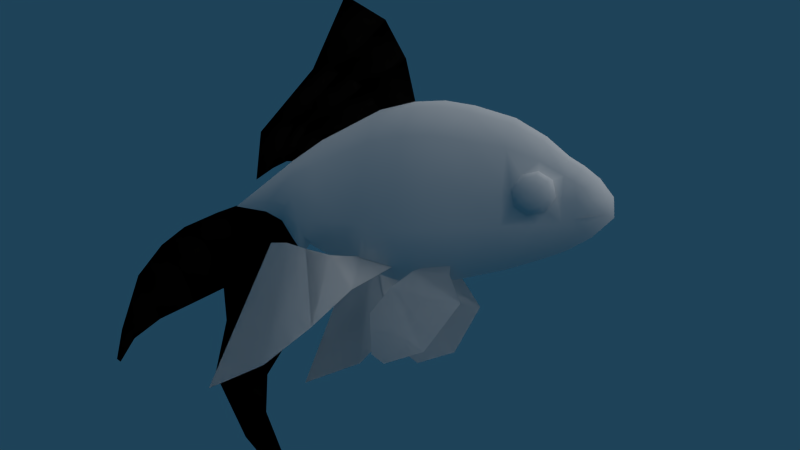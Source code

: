 # Source: GoldFish.blend  (saved by Blender 2.62.0; exported with 4.5.12 LTS)
import bpy
from mathutils import Matrix  # noqa: F401  (used for matrix-valued properties, if any)

bpy.ops.wm.read_factory_settings(use_empty=True)
scene = bpy.context.scene
scene.name = 'Scene'

# ---- collections
col_collection_1 = bpy.data.collections.new('Collection 1'); scene.collection.children.link(col_collection_1)

# ---- materials (node trees are filled in below, after node groups)
mat_goldfish = bpy.data.materials.new('Goldfish')
mat_goldfish.alpha_threshold = 0.0
mat_goldfish.use_transparent_shadow = False
mat_goldfish.preview_render_type = 'SHADERBALL'
mat_goldfish.roughness = 0.5
mat_goldfish.specular_intensity = 0.2556

# ---- material node trees

# ---- world
world_world = bpy.data.worlds.new('World'); scene.world = world_world
world_world.color = (0.01313, 0.05509, 0.0985)
world_world.use_sun_shadow = False
world_world.sun_shadow_jitter_overblur = 0.0
world_world.cycles.sampling_method = 'MANUAL'
world_world.cycles.sample_map_resolution = 256

# ---- cameras
cam_camera = bpy.data.cameras.new('Camera')
cam_camera.clip_end = 100.0
cam_camera.lens = 23.3
cam_camera.sensor_width = 32.0
cam_camera.sensor_height = 18.0
cam_camera.dof.focus_distance = 0.0
cam_camera.dof.aperture_fstop = 128.0

# ---- lights
light_hemi_001 = bpy.data.lights.new('Hemi.001', 'SPOT')
light_hemi_001.transmission_factor = 0.0
light_hemi_001.energy = 500.0
light_hemi_001.shadow_buffer_clip_start = 0.5
light_hemi_001.shadow_soft_size = 1.0
light_hemi_001.shadow_maximum_resolution = 0.006
light_hemi_001.use_absolute_resolution = True
light_hemi_001.cycles.use_multiple_importance_sampling = False
light_hemi = bpy.data.lights.new('Hemi', 'SUN')
light_hemi.transmission_factor = 0.0
light_hemi.angle = 1.571
light_hemi.energy = 1.0
light_hemi.shadow_buffer_clip_start = 0.5
light_hemi.shadow_soft_size = 1.0
light_hemi.shadow_cascade_max_distance = 1000.0
light_hemi.cycles.use_multiple_importance_sampling = False

# ---- meshes
me_circle = bpy.data.meshes.new('Circle')
me_circle.from_pydata([(0.0, -0.1445, 1.35), (0.2005, -0.1468, 1.178), (0.3628, -0.1131, 0.7079), (0.419, 0.01443, 0.07216), (0.3628, 0.1419, -0.5635), (0.2095, 0.2352, -1.029), (6.326e-08, 0.2694, -1.199), (5.777e-08, -0.5897, -1.291), (0.1913, -0.6209, -1.135), (0.3314, -0.7061, -0.7104), (0.3826, -0.8226, -0.1299), (0.3314, -0.939, 0.4507), (0.1913, -1.024, 0.8757), (6.771e-17, -1.055, 1.031), (2.059e-17, -1.603, 0.6975), (0.1591, -1.582, 0.5673), (0.2755, -1.523, 0.2116), (0.3182, -1.443, -0.2742), (0.2755, -1.363, -0.76), (0.1591, -1.304, -1.116), (4.804e-08, -1.283, -1.246), (4.124e-08, -1.722, -1.181), (0.1365, -1.738, -1.079), (0.2365, -1.784, -0.8), (0.2365, -1.91, -0.03704), (0.1365, -1.956, 0.2422), (-9.834e-18, -1.973, 0.3444), (-3.733e-17, -2.216, 0.02582), (0.1099, -2.203, -0.05111), (0.1903, -2.169, -0.2613), (0.2198, -2.121, -0.5484), (0.1903, -2.074, -0.8355), (0.1099, -2.039, -1.046), (3.319e-08, -2.027, -1.123), (0.1903, -2.425, -0.6145), (0.1099, -2.589, -0.6151), (-2.146e-17, -2.656, -0.5755), (3.319e-08, -2.63, -0.8178), (0.1099, -2.556, -0.7946), (0.1903, -2.385, -0.7756), (-2.477e-17, -2.536, -0.3277), (0.1903, -2.377, -0.4636), (0.1099, -2.49, -0.3819), (3.319e-08, -2.349, -1.007), (0.1099, -2.318, -0.9571), (0.2051, -2.273, -0.5814), (0.1903, -2.23, -0.8055), (-2.807e-17, -2.383, -0.1375), (0.1903, -2.273, -0.3624), (0.1099, -2.353, -0.2031), (0.3543, -1.78, -0.5314), (0.3236, -1.745, -0.6186), (0.2777, -1.718, -0.6757), (0.2583, -1.713, -0.6822), (0.2853, -1.558, -0.5423), (0.3039, -1.567, -0.5398), (0.3437, -1.63, -0.5146), (0.3652, -1.718, -0.4751), (0.3651, -1.818, -0.4274), (0.3697, -1.713, -0.3906), (0.352, -1.621, -0.3583), (0.3147, -1.557, -0.3356), (0.2964, -1.547, -0.3322), (0.2853, -1.687, -0.1749), (0.3039, -1.693, -0.1829), (0.3437, -1.725, -0.2414), (0.3652, -1.769, -0.3273), (0.3543, -1.853, -0.3224), (0.3236, -1.88, -0.2323), (0.2777, -1.895, -0.171), (0.2583, -1.895, -0.1627), (0.2313, -2.05, -0.3026), (0.2515, -2.046, -0.3069), (0.3036, -1.996, -0.3364), (0.3435, -1.916, -0.3787), (0.339, -1.92, -0.4632), (0.2953, -2.004, -0.4926), (0.2406, -2.057, -0.511), (0.2202, -2.061, -0.5127), (0.2313, -1.922, -0.6699), (0.2515, -1.921, -0.6638), (0.3036, -1.9, -0.6095), (0.3435, -1.864, -0.5265), (0.1303, 0.8226, -0.8013), (0.0, 0.8494, -0.9584), (0.0, 0.4488, 1.387), (0.1303, 0.4756, 1.23), (0.2709, 0.5489, 0.8004), (0.3224, 0.6491, 0.2141), (0.2709, 0.7492, -0.3722), (0.1083, 1.462, -0.5411), (0.2173, 1.479, -0.2043), (0.2571, 1.501, 0.2559), (0.2173, 1.523, 0.716), (0.1083, 1.539, 1.053), (0.0, 1.545, 1.176), (0.0, 1.456, -0.6644), (0.0, 1.807, -0.456), (0.1083, 1.83, -0.3606), (0.0, 2.147, 0.9677), (0.1083, 2.124, 0.8724), (0.1948, 2.062, 0.6118), (0.2265, 1.977, 0.2559), (0.1948, 1.892, -0.1001), (0.1056, 2.083, -0.2042), (0.05798, 1.929, -0.4888), (0.123, 2.244, 0.09909), (0.1056, 2.517, 0.3532), (0.05798, 2.982, 0.5583), (0.0, 3.386, 0.4361), (0.0, 2.714, 0.2248), (0.0, 2.371, 0.01722), (0.0, 2.182, -0.2597), (0.0, 1.943, -0.5868), (0.9438, 1.713, -0.6065), (1.023, 2.761, -2.511), (1.091, 1.69, -2.246), (0.9619, 1.407, -0.6584), (0.8601, 1.177, -0.7561), (0.9393, 1.023, -1.808), (0.6751, 0.5776, -1.356), (0.6131, 0.9489, -0.8409), (0.09155, 0.8226, -0.8013), (0.1708, 0.2352, -1.029), (0.0, 1.033, 3.588), (0.0, 1.718, 2.472), (0.0, 2.94, 0.8174), (0.0, 2.856, 1.66), (0.0, 2.122, 1.602), (0.0, 2.564, 0.9427), (0.0, 1.184, 2.247), (0.0, 0.2897, 2.853), (0.0, -0.03598, 2.077), (0.0, 0.7327, 1.871), (0.0, 2.272, 0.9928), (0.0, 1.846, 1.46), (0.0, 2.138, 0.9594), (0.0, 1.537, 1.168), (0.0, 0.4404, 1.378), (0.0, -0.1529, 1.342), (0.0, -0.6243, 1.229), (0.1958, -0.6094, 1.06), (0.3517, -0.548, 0.5984), (0.0, -0.1706, -1.284), (0.4071, -0.4222, -0.02891), (0.2004, -0.2043, -1.115), (0.3517, -0.2964, -0.6562), (0.0, 6.257, -2.0), (0.0, 6.373, -1.943), (0.0, 6.285, -1.407), (0.0, 5.895, -1.6), (0.0, 5.209, -1.305), (0.0, 5.909, -0.44), (0.0, 2.546, -3.678), (0.0, 2.327, -3.486), (0.0, 2.662, -2.9), (0.0, 3.074, -3.262), (0.0, 3.772, -2.302), (0.0, 2.645, -2.357), (0.0, 5.286, 0.04918), (0.0, 4.273, -1.084), (0.0, 3.64, -0.9309), (0.0, 2.31, -1.966), (0.0, 3.551, -1.468), (0.0, 3.13, -1.068), (0.0, 2.1, -1.555), (0.0, 3.319, -0.5501), (0.0, 3.883, -0.3225), (0.0, 4.685, 0.2897), (0.0, 3.853, 0.4099), (0.0, 3.291, 0.02823), (0.0, 2.868, -0.2294), (0.0, 1.839, -0.9737), (0.0, 2.409, -0.817), (0.0, 1.94, -0.5729), (0.0, 2.179, -0.2459), (0.0, 2.367, 0.03108), (0.0, 2.71, 0.2387), (0.0, 3.382, 0.45), (0.4428, 0.454, -2.175), (0.438, 0.2748, -2.302), (0.4504, 0.4505, -1.653), (0.4304, -0.3015, -2.187), (0.3243, 0.1941, -1.333), (0.3022, -0.7758, -1.637), (0.19, -0.5992, -1.25), (0.2017, -0.07527, -1.14), (0.2004, -0.2043, -1.115), (0.1913, -0.6209, -1.135), (0.1913, -0.6209, -1.135), (0.2004, -0.2043, -1.115), (0.2017, -0.07527, -1.14), (0.19, -0.5992, -1.25), (0.3022, -0.7758, -1.637), (0.3243, 0.1941, -1.333), (0.4304, -0.3015, -2.187), (0.4504, 0.4505, -1.653), (0.438, 0.2748, -2.302), (0.4428, 0.454, -2.175), (0.1708, 0.2352, -1.029), (0.09155, 0.8226, -0.8013), (0.6131, 0.9489, -0.8409), (0.6751, 0.5776, -1.356), (0.9393, 1.023, -1.808), (0.8601, 1.177, -0.7561), (0.9619, 1.407, -0.6584), (1.091, 1.69, -2.246), (1.023, 2.761, -2.511), (0.9438, 1.713, -0.6065), (0.0, 3.382, 0.45), (0.0, 2.71, 0.2387), (0.0, 2.367, 0.03108), (0.0, 2.179, -0.2459), (0.0, 1.94, -0.5729), (0.0, 2.409, -0.817), (0.0, 1.839, -0.9737), (0.0, 2.868, -0.2294), (0.0, 3.291, 0.02823), (0.0, 3.853, 0.4099), (0.0, 4.685, 0.2897), (0.0, 3.883, -0.3225), (0.0, 3.319, -0.5501), (0.0, 2.1, -1.555), (0.0, 3.13, -1.068), (0.0, 3.551, -1.468), (0.0, 2.31, -1.966), (0.0, 3.64, -0.9309), (0.0, 4.273, -1.084), (0.0, 5.286, 0.04918), (0.0, 2.645, -2.357), (0.0, 3.772, -2.302), (0.0, 3.074, -3.262), (0.0, 2.662, -2.9), (0.0, 2.327, -3.486), (0.0, 2.546, -3.678), (0.0, 5.909, -0.44), (0.0, 5.209, -1.305), (0.0, 5.895, -1.6), (0.0, 6.285, -1.407), (0.0, 6.373, -1.943), (0.0, 6.257, -2.0), (0.0, -0.1529, 1.342), (0.0, 0.4404, 1.378), (0.0, 1.537, 1.168), (0.0, 2.138, 0.9594), (0.0, 1.846, 1.46), (0.0, 2.272, 0.9928), (0.0, 0.7327, 1.871), (0.0, -0.03598, 2.077), (0.0, 0.2897, 2.853), (0.0, 1.184, 2.247), (0.0, 2.564, 0.9427), (0.0, 2.122, 1.602), (0.0, 2.856, 1.66), (0.0, 2.94, 0.8174), (0.0, 1.718, 2.472), (0.0, 1.033, 3.588)], [], [(12, 13, 14, 15), (12, 15, 16, 11), (11, 16, 17, 10), (10, 17, 18, 9), (8, 9, 18, 19), (8, 19, 20, 7), (19, 22, 21, 20), (19, 18, 23, 22), (15, 25, 24, 16), (15, 14, 26, 25), (25, 26, 27, 28), (25, 28, 29, 24), (22, 23, 31, 32), (22, 32, 33, 21), (35, 36, 37, 38), (34, 35, 38, 39), (41, 42, 35, 34), (40, 36, 35, 42), (33, 32, 44, 43), (43, 44, 38, 37), (30, 45, 46, 31), (45, 34, 39, 46), (31, 46, 44, 32), (46, 39, 38, 44), (29, 28, 49, 48), (48, 49, 42, 41), (27, 47, 49, 28), (47, 40, 42, 49), (30, 29, 48, 45), (45, 48, 41, 34), (52, 53, 54, 55), (51, 52, 55, 56), (50, 51, 56, 57), (58, 50, 57), (58, 57, 59), (57, 56, 60, 59), (56, 55, 61, 60), (55, 54, 62, 61), (61, 62, 63, 64), (60, 61, 64, 65), (59, 60, 65, 66), (58, 59, 66), (58, 66, 67), (66, 65, 68, 67), (65, 64, 69, 68), (64, 63, 70, 69), (69, 70, 71, 72), (68, 69, 72, 73), (67, 68, 73, 74), (58, 67, 74), (58, 74, 75), (74, 73, 76, 75), (73, 72, 77, 76), (72, 71, 78, 77), (77, 78, 79, 80), (76, 77, 80, 81), (75, 76, 81, 82), (58, 75, 82), (58, 82, 50), (82, 81, 51, 50), (81, 80, 52, 51), (80, 79, 53, 52), (70, 24, 29, 71), (71, 29, 30, 78), (78, 30, 31, 79), (79, 31, 23, 53), (53, 23, 18, 54), (54, 18, 17, 62), (62, 17, 16, 63), (63, 16, 24, 70), (6, 84, 83, 5), (0, 1, 86, 85), (2, 87, 86, 1), (3, 88, 87, 2), (4, 89, 88, 3), (4, 5, 83, 89), (89, 83, 90, 91), (89, 91, 92, 88), (88, 92, 93, 87), (87, 93, 94, 86), (85, 86, 94, 95), (84, 96, 90, 83), (96, 97, 98, 90), (95, 94, 100, 99), (93, 101, 100, 94), (92, 102, 101, 93), (91, 103, 102, 92), (91, 90, 98, 103), (103, 98, 105, 104), (103, 104, 106, 102), (102, 106, 107, 101), (101, 107, 108, 100), (99, 100, 108, 109), (97, 113, 105, 98), (107, 110, 109, 108), (106, 111, 110, 107), (104, 112, 111, 106), (104, 105, 113, 112), (117, 116, 115, 114), (118, 119, 116, 117), (121, 120, 119, 118), (122, 123, 120, 121), (131, 130, 125, 124), (130, 128, 127, 125), (128, 129, 126, 127), (135, 134, 129, 128), (133, 135, 128, 130), (132, 133, 130, 131), (139, 138, 133, 132), (138, 137, 135, 133), (137, 136, 134, 135), (6, 5, 145, 143), (143, 145, 8, 7), (4, 146, 145, 5), (146, 9, 8, 145), (4, 3, 144, 146), (146, 144, 10, 9), (3, 2, 142, 144), (144, 142, 11, 10), (2, 1, 141, 142), (142, 141, 12, 11), (0, 140, 141, 1), (140, 13, 12, 141), (150, 149, 148, 147), (151, 152, 149, 150), (160, 159, 152, 151), (155, 156, 153, 154), (158, 157, 156, 155), (162, 163, 157, 158), (167, 168, 159, 160), (166, 167, 160, 161), (164, 166, 161, 163), (165, 164, 163, 162), (172, 173, 164, 165), (173, 171, 166, 164), (171, 170, 167, 166), (170, 169, 168, 167), (177, 178, 169, 170), (176, 177, 170, 171), (175, 176, 171, 173), (174, 175, 173, 172), (181, 182, 180, 179), (183, 184, 182, 181), (186, 185, 184, 183), (187, 188, 185, 186), (190, 191, 192, 189), (191, 194, 193, 192), (194, 196, 195, 193), (196, 198, 197, 195), (200, 201, 202, 199), (201, 204, 203, 202), (204, 205, 206, 203), (205, 208, 207, 206), (213, 215, 214, 212), (212, 214, 216, 211), (211, 216, 217, 210), (210, 217, 218, 209), (217, 220, 219, 218), (216, 221, 220, 217), (214, 223, 221, 216), (215, 222, 223, 214), (222, 225, 224, 223), (223, 224, 226, 221), (221, 226, 227, 220), (220, 227, 228, 219), (225, 229, 230, 224), (229, 232, 231, 230), (232, 233, 234, 231), (227, 236, 235, 228), (236, 237, 238, 235), (237, 240, 239, 238), (243, 245, 246, 244), (242, 247, 245, 243), (241, 248, 247, 242), (248, 249, 250, 247), (247, 250, 252, 245), (245, 252, 251, 246), (252, 253, 254, 251), (250, 255, 253, 252), (249, 256, 255, 250)])
me_circle.polygons.foreach_set('use_smooth', [True] * 180)
_uv = me_circle.uv_layers.new(name='UVMap')
_uv.uv.foreach_set('vector', [0.1896, 0.6223, 0.1862, 0.6391, 0.1291, 0.6006, 0.1303, 0.5879, 0.1896, 0.6223, 0.1303, 0.5879, 0.1357, 0.5506, 0.1988, 0.5764, 0.1988, 0.5764, 0.1357, 0.5506, 0.1443, 0.4981, 0.2114, 0.5137, 0.2114, 0.5137, 0.1443, 0.4981, 0.153, 0.4456, 0.224, 0.451, 0.2332, 0.4051, 0.224, 0.451, 0.153, 0.4456, 0.1593, 0.4134, 0.2332, 0.4051, 0.1593, 0.4134, 0.1616, 0.3993, 0.2365, 0.3883, 0.1593, 0.4134, 0.1153, 0.4198, 0.1171, 0.4087, 0.1616, 0.3993, 0.1593, 0.4134, 0.153, 0.4456, 0.1104, 0.4413, 0.1153, 0.4198, 0.1303, 0.5879, 0.09022, 0.5524, 0.09391, 0.5237, 0.1357, 0.5506, 0.1303, 0.5879, 0.1291, 0.6006, 0.08917, 0.5625, 0.09022, 0.5524, 0.09022, 0.5524, 0.08917, 0.5625, 0.06293, 0.5281, 0.0639, 0.5202, 0.09022, 0.5524, 0.0639, 0.5202, 0.06598, 0.4995, 0.09391, 0.5237, 0.1153, 0.4198, 0.1104, 0.4413, 0.07619, 0.4375, 0.08025, 0.417, 0.1153, 0.4198, 0.08025, 0.417, 0.08171, 0.4093, 0.1171, 0.4087, 0.02071, 0.4613, 0.01334, 0.4656, 0.01777, 0.4394, 0.02542, 0.4419, 0.03824, 0.4614, 0.02071, 0.4613, 0.02542, 0.4419, 0.0426, 0.444, 0.0435, 0.4777, 0.03128, 0.4865, 0.02071, 0.4613, 0.03824, 0.4614, 0.02633, 0.4923, 0.01334, 0.4656, 0.02071, 0.4613, 0.03128, 0.4865, 0.08171, 0.4093, 0.08025, 0.417, 0.05058, 0.4261, 0.04736, 0.421, 0.04736, 0.421, 0.05058, 0.4261, 0.02542, 0.4419, 0.01777, 0.4394, 0.07108, 0.4685, 0.05466, 0.4649, 0.0594, 0.4407, 0.07619, 0.4375, 0.05466, 0.4649, 0.03824, 0.4614, 0.0426, 0.444, 0.0594, 0.4407, 0.07619, 0.4375, 0.0594, 0.4407, 0.05058, 0.4261, 0.08025, 0.417, 0.0594, 0.4407, 0.0426, 0.444, 0.02542, 0.4419, 0.05058, 0.4261, 0.06598, 0.4995, 0.0639, 0.5202, 0.04701, 0.5048, 0.05474, 0.4886, 0.05474, 0.4886, 0.04701, 0.5048, 0.03128, 0.4865, 0.0435, 0.4777, 0.06293, 0.5281, 0.04412, 0.5116, 0.04701, 0.5048, 0.0639, 0.5202, 0.04412, 0.5116, 0.02633, 0.4923, 0.03128, 0.4865, 0.04701, 0.5048, 0.07108, 0.4685, 0.06598, 0.4995, 0.05474, 0.4886, 0.05466, 0.4649, 0.05466, 0.4649, 0.05474, 0.4886, 0.0435, 0.4777, 0.03824, 0.4614, 0.1146, 0.4548, 0.1152, 0.454, 0.132, 0.4692, 0.1309, 0.4694, 0.1117, 0.4609, 0.1146, 0.4548, 0.1309, 0.4694, 0.1242, 0.4722, 0.108, 0.4703, 0.1117, 0.4609, 0.1242, 0.4722, 0.1147, 0.4764, 0.1038, 0.4816, 0.108, 0.4703, 0.1147, 0.4764, 0.1038, 0.4816, 0.1147, 0.4764, 0.1152, 0.4856, 0.1147, 0.4764, 0.1242, 0.4722, 0.1251, 0.489, 0.1152, 0.4856, 0.1242, 0.4722, 0.1309, 0.4694, 0.1321, 0.4915, 0.1251, 0.489, 0.1309, 0.4694, 0.132, 0.4692, 0.1331, 0.4919, 0.1321, 0.4915, 0.1321, 0.4915, 0.1331, 0.4919, 0.118, 0.5088, 0.1174, 0.508, 0.1251, 0.489, 0.1321, 0.4915, 0.1174, 0.508, 0.1139, 0.5017, 0.1152, 0.4856, 0.1251, 0.489, 0.1139, 0.5017, 0.1091, 0.4924, 0.1038, 0.4816, 0.1152, 0.4856, 0.1091, 0.4924, 0.1038, 0.4816, 0.1091, 0.4924, 0.1, 0.4929, 0.1091, 0.4924, 0.1139, 0.5017, 0.09711, 0.5026, 0.1, 0.4929, 0.1139, 0.5017, 0.1174, 0.508, 0.09552, 0.5093, 0.09711, 0.5026, 0.1174, 0.508, 0.118, 0.5088, 0.09551, 0.5102, 0.09552, 0.5093, 0.09552, 0.5093, 0.09551, 0.5102, 0.07875, 0.4951, 0.07923, 0.4946, 0.09711, 0.5026, 0.09552, 0.5093, 0.07923, 0.4946, 0.08464, 0.4914, 0.1, 0.4929, 0.09711, 0.5026, 0.08464, 0.4914, 0.09328, 0.4868, 0.1038, 0.4816, 0.1, 0.4929, 0.09328, 0.4868, 0.1038, 0.4816, 0.09328, 0.4868, 0.09281, 0.4777, 0.09328, 0.4868, 0.08464, 0.4914, 0.08377, 0.4745, 0.09281, 0.4777, 0.08464, 0.4914, 0.07923, 0.4946, 0.07809, 0.4725, 0.08377, 0.4745, 0.07923, 0.4946, 0.07875, 0.4951, 0.07757, 0.4724, 0.07809, 0.4725, 0.07809, 0.4725, 0.07757, 0.4724, 0.09267, 0.4554, 0.09276, 0.456, 0.08377, 0.4745, 0.07809, 0.4725, 0.09276, 0.456, 0.095, 0.4619, 0.09281, 0.4777, 0.08377, 0.4745, 0.095, 0.4619, 0.09889, 0.4709, 0.1038, 0.4816, 0.09281, 0.4777, 0.09889, 0.4709, 0.1038, 0.4816, 0.09889, 0.4709, 0.108, 0.4703, 0.09889, 0.4709, 0.095, 0.4619, 0.1117, 0.4609, 0.108, 0.4703, 0.095, 0.4619, 0.09276, 0.456, 0.1146, 0.4548, 0.1117, 0.4609, 0.09276, 0.456, 0.09267, 0.4554, 0.1152, 0.454, 0.1146, 0.4548, 0.09551, 0.5102, 0.09391, 0.5237, 0.06598, 0.4995, 0.07875, 0.4951, 0.07875, 0.4951, 0.06598, 0.4995, 0.07108, 0.4685, 0.07757, 0.4724, 0.07757, 0.4724, 0.07108, 0.4685, 0.07619, 0.4375, 0.09267, 0.4554, 0.09267, 0.4554, 0.07619, 0.4375, 0.1104, 0.4413, 0.1152, 0.454, 0.1152, 0.454, 0.1104, 0.4413, 0.153, 0.4456, 0.132, 0.4692, 0.132, 0.4692, 0.153, 0.4456, 0.1443, 0.4981, 0.1331, 0.4919, 0.1331, 0.4919, 0.1443, 0.4981, 0.1357, 0.5506, 0.118, 0.5088, 0.118, 0.5088, 0.1357, 0.5506, 0.09391, 0.5237, 0.09551, 0.5102, 0.3293, 0.3982, 0.392, 0.4242, 0.3891, 0.4412, 0.3256, 0.4166, 0.2846, 0.6715, 0.2844, 0.6545, 0.3516, 0.6606, 0.3487, 0.6775, 0.288, 0.6042, 0.3595, 0.6142, 0.3516, 0.6606, 0.2844, 0.6545, 0.3018, 0.5355, 0.3703, 0.5509, 0.3595, 0.6142, 0.288, 0.6042, 0.3156, 0.4669, 0.3812, 0.4875, 0.3703, 0.5509, 0.3018, 0.5355, 0.3156, 0.4669, 0.3256, 0.4166, 0.3891, 0.4412, 0.3812, 0.4875, 0.3812, 0.4875, 0.3891, 0.4412, 0.4572, 0.4816, 0.4599, 0.5057, 0.3812, 0.4875, 0.4599, 0.5057, 0.4623, 0.5554, 0.3703, 0.5509, 0.3703, 0.5509, 0.4623, 0.5554, 0.4648, 0.6051, 0.3595, 0.6142, 0.3595, 0.6142, 0.4648, 0.6051, 0.4665, 0.6415, 0.3516, 0.6606, 0.3487, 0.6775, 0.3516, 0.6606, 0.4665, 0.6415, 0.4672, 0.6548, 0.392, 0.4242, 0.4565, 0.4683, 0.4572, 0.4816, 0.3891, 0.4412, 0.4565, 0.4683, 0.4898, 0.4841, 0.4922, 0.4944, 0.4572, 0.4816, 0.4672, 0.6548, 0.4665, 0.6415, 0.5265, 0.6151, 0.5283, 0.6233, 0.4648, 0.6051, 0.5229, 0.5938, 0.5265, 0.6151, 0.4665, 0.6415, 0.4623, 0.5554, 0.5138, 0.5554, 0.5229, 0.5938, 0.4648, 0.6051, 0.4599, 0.5057, 0.5, 0.52, 0.5138, 0.5554, 0.4623, 0.5554, 0.4599, 0.5057, 0.4572, 0.4816, 0.4922, 0.4944, 0.5, 0.52, 0.5, 0.52, 0.4922, 0.4944, 0.506, 0.4815, 0.5234, 0.5085, 0.5, 0.52, 0.5234, 0.5085, 0.5426, 0.5394, 0.5138, 0.5554, 0.5138, 0.5554, 0.5426, 0.5394, 0.5775, 0.5664, 0.5229, 0.5938, 0.5229, 0.5938, 0.5775, 0.5664, 0.6305, 0.5798, 0.5265, 0.6151, 0.5283, 0.6233, 0.5265, 0.6151, 0.6305, 0.5798, 0.6631, 0.5724, 0.4898, 0.4841, 0.5101, 0.4644, 0.506, 0.4815, 0.4922, 0.4944, 0.5775, 0.5664, 0.5933, 0.552, 0.6631, 0.5724, 0.6305, 0.5798, 0.5426, 0.5394, 0.5563, 0.5296, 0.5933, 0.552, 0.5775, 0.5664, 0.5234, 0.5085, 0.5359, 0.4997, 0.5563, 0.5296, 0.5426, 0.5394, 0.5234, 0.5085, 0.506, 0.4815, 0.5101, 0.4644, 0.5359, 0.4997, 0.4104, 0.2534, 0.4405, 0.07773, 0.5562, 0.04914, 0.443, 0.2549, 0.3836, 0.2413, 0.3684, 0.1251, 0.4405, 0.07773, 0.4104, 0.2534, 0.36, 0.2311, 0.3204, 0.1739, 0.3684, 0.1251, 0.3836, 0.2413, 0.3468, 0.234, 0.2834, 0.2092, 0.3204, 0.1739, 0.36, 0.2311, 0.3315, 0.8695, 0.4281, 0.804, 0.4858, 0.8284, 0.4118, 0.9489, 0.4281, 0.804, 0.5294, 0.7344, 0.6088, 0.7407, 0.4858, 0.8284, 0.5294, 0.7344, 0.5772, 0.6632, 0.6178, 0.6496, 0.6088, 0.7407, 0.4996, 0.7191, 0.546, 0.669, 0.5772, 0.6632, 0.5294, 0.7344, 0.3794, 0.7634, 0.4996, 0.7191, 0.5294, 0.7344, 0.4281, 0.804, 0.2963, 0.7856, 0.3794, 0.7634, 0.4281, 0.804, 0.3315, 0.8695, 0.2847, 0.7125, 0.3504, 0.7145, 0.3794, 0.7634, 0.2963, 0.7856, 0.3504, 0.7145, 0.4709, 0.6957, 0.4996, 0.7191, 0.3794, 0.7634, 0.4709, 0.6957, 0.5348, 0.6701, 0.546, 0.669, 0.4996, 0.7191, 0.3293, 0.3982, 0.3256, 0.4166, 0.2782, 0.4073, 0.2818, 0.3891, 0.2818, 0.3891, 0.2782, 0.4073, 0.2332, 0.4051, 0.2365, 0.3883, 0.3156, 0.4669, 0.2682, 0.4569, 0.2782, 0.4073, 0.3256, 0.4166, 0.2682, 0.4569, 0.224, 0.451, 0.2332, 0.4051, 0.2782, 0.4073, 0.3156, 0.4669, 0.3018, 0.5355, 0.2546, 0.5246, 0.2682, 0.4569, 0.2682, 0.4569, 0.2546, 0.5246, 0.2114, 0.5137, 0.224, 0.451, 0.3018, 0.5355, 0.288, 0.6042, 0.241, 0.5924, 0.2546, 0.5246, 0.2546, 0.5246, 0.241, 0.5924, 0.1988, 0.5764, 0.2114, 0.5137, 0.288, 0.6042, 0.2844, 0.6545, 0.2344, 0.6422, 0.241, 0.5924, 0.241, 0.5924, 0.2344, 0.6422, 0.1896, 0.6223, 0.1988, 0.5764, 0.2846, 0.6715, 0.2328, 0.6605, 0.2344, 0.6422, 0.2844, 0.6545, 0.2328, 0.6605, 0.1862, 0.6391, 0.1896, 0.6223, 0.2344, 0.6422, 0.937, 0.3293, 0.9792, 0.3501, 0.9886, 0.2923, 0.9761, 0.2861, 0.8628, 0.3612, 0.9385, 0.4546, 0.9792, 0.3501, 0.937, 0.3293, 0.7618, 0.385, 0.8712, 0.5075, 0.9385, 0.4546, 0.8628, 0.3612, 0.5817, 0.1919, 0.6262, 0.1538, 0.5753, 0.1048, 0.5516, 0.1256, 0.5859, 0.2475, 0.7076, 0.2535, 0.6262, 0.1538, 0.5817, 0.1919, 0.5498, 0.2898, 0.6838, 0.3435, 0.7076, 0.2535, 0.5859, 0.2475, 0.7196, 0.4673, 0.8063, 0.5334, 0.8712, 0.5075, 0.7618, 0.385, 0.6588, 0.4427, 0.7196, 0.4673, 0.7618, 0.385, 0.6934, 0.4016, 0.6384, 0.3868, 0.6588, 0.4427, 0.6934, 0.4016, 0.6838, 0.3435, 0.5271, 0.3342, 0.6384, 0.3868, 0.6838, 0.3435, 0.5498, 0.2898, 0.4989, 0.397, 0.5604, 0.4139, 0.6384, 0.3868, 0.5271, 0.3342, 0.5604, 0.4139, 0.6101, 0.4774, 0.6588, 0.4427, 0.6384, 0.3868, 0.6101, 0.4774, 0.6557, 0.5052, 0.7196, 0.4673, 0.6588, 0.4427, 0.6557, 0.5052, 0.7164, 0.5464, 0.8063, 0.5334, 0.7196, 0.4673, 0.593, 0.5279, 0.6655, 0.5507, 0.7164, 0.5464, 0.6557, 0.5052, 0.556, 0.5055, 0.593, 0.5279, 0.6557, 0.5052, 0.6101, 0.4774, 0.5355, 0.4756, 0.556, 0.5055, 0.6101, 0.4774, 0.5604, 0.4139, 0.5097, 0.4403, 0.5355, 0.4756, 0.5604, 0.4139, 0.4989, 0.397, 0.2043, 0.2704, 0.1173, 0.2101, 0.1853, 0.2002, 0.2047, 0.2139, 0.1766, 0.305, 0.0661, 0.256, 0.1173, 0.2101, 0.2043, 0.2704, 0.1475, 0.3258, 0.09093, 0.3139, 0.0661, 0.256, 0.1766, 0.305, 0.1336, 0.3284, 0.08858, 0.3262, 0.09093, 0.3139, 0.1475, 0.3258, 0.1336, 0.3284, 0.1475, 0.3258, 0.09093, 0.3139, 0.08858, 0.3262, 0.1475, 0.3258, 0.1766, 0.305, 0.0661, 0.256, 0.09093, 0.3139, 0.1766, 0.305, 0.2043, 0.2704, 0.1173, 0.2101, 0.0661, 0.256, 0.2043, 0.2704, 0.2047, 0.2139, 0.1853, 0.2002, 0.1173, 0.2101, 0.3468, 0.234, 0.36, 0.2311, 0.3204, 0.1739, 0.2834, 0.2092, 0.36, 0.2311, 0.3836, 0.2413, 0.3684, 0.1251, 0.3204, 0.1739, 0.3836, 0.2413, 0.4104, 0.2534, 0.4405, 0.07773, 0.3684, 0.1251, 0.4104, 0.2534, 0.443, 0.2549, 0.5562, 0.04914, 0.4405, 0.07773, 0.5097, 0.4403, 0.4989, 0.397, 0.5604, 0.4139, 0.5355, 0.4756, 0.5355, 0.4756, 0.5604, 0.4139, 0.6101, 0.4774, 0.556, 0.5055, 0.556, 0.5055, 0.6101, 0.4774, 0.6557, 0.5052, 0.593, 0.5279, 0.593, 0.5279, 0.6557, 0.5052, 0.7164, 0.5464, 0.6655, 0.5507, 0.6557, 0.5052, 0.7196, 0.4673, 0.8063, 0.5334, 0.7164, 0.5464, 0.6101, 0.4774, 0.6588, 0.4427, 0.7196, 0.4673, 0.6557, 0.5052, 0.5604, 0.4139, 0.6384, 0.3868, 0.6588, 0.4427, 0.6101, 0.4774, 0.4989, 0.397, 0.5271, 0.3342, 0.6384, 0.3868, 0.5604, 0.4139, 0.5271, 0.3342, 0.5498, 0.2898, 0.6838, 0.3435, 0.6384, 0.3868, 0.6384, 0.3868, 0.6838, 0.3435, 0.6934, 0.4016, 0.6588, 0.4427, 0.6588, 0.4427, 0.6934, 0.4016, 0.7618, 0.385, 0.7196, 0.4673, 0.7196, 0.4673, 0.7618, 0.385, 0.8712, 0.5075, 0.8063, 0.5334, 0.5498, 0.2898, 0.5859, 0.2475, 0.7076, 0.2535, 0.6838, 0.3435, 0.5859, 0.2475, 0.5817, 0.1919, 0.6262, 0.1538, 0.7076, 0.2535, 0.5817, 0.1919, 0.5516, 0.1256, 0.5753, 0.1048, 0.6262, 0.1538, 0.7618, 0.385, 0.8628, 0.3612, 0.9385, 0.4546, 0.8712, 0.5075, 0.8628, 0.3612, 0.937, 0.3293, 0.9792, 0.3501, 0.9385, 0.4546, 0.937, 0.3293, 0.9761, 0.2861, 0.9886, 0.2923, 0.9792, 0.3501, 0.4709, 0.6957, 0.4996, 0.7191, 0.546, 0.669, 0.5348, 0.6701, 0.3504, 0.7145, 0.3794, 0.7634, 0.4996, 0.7191, 0.4709, 0.6957, 0.2847, 0.7125, 0.2963, 0.7856, 0.3794, 0.7634, 0.3504, 0.7145, 0.2963, 0.7856, 0.3315, 0.8695, 0.4281, 0.804, 0.3794, 0.7634, 0.3794, 0.7634, 0.4281, 0.804, 0.5294, 0.7344, 0.4996, 0.7191, 0.4996, 0.7191, 0.5294, 0.7344, 0.5772, 0.6632, 0.546, 0.669, 0.5294, 0.7344, 0.6088, 0.7407, 0.6178, 0.6496, 0.5772, 0.6632, 0.4281, 0.804, 0.4858, 0.8284, 0.6088, 0.7407, 0.5294, 0.7344, 0.3315, 0.8695, 0.4118, 0.9489, 0.4858, 0.8284, 0.4281, 0.804])
me_circle.materials.append(mat_goldfish)
me_circle.use_remesh_preserve_volume = False
me_circle.use_remesh_preserve_attributes = False
me_circle.use_mirror_vertex_groups = False
me_circle.update()

# ---- objects
ob_camera = bpy.data.objects.new('Camera', cam_camera)
ob_hemi_001 = bpy.data.objects.new('Hemi.001', light_hemi_001)
ob_hemi = bpy.data.objects.new('Hemi', light_hemi)
ob_circle = bpy.data.objects.new('Circle', me_circle)

# ---- transforms, parenting, visibility, modifiers, constraints
ob_camera.location = (-6.808, -5.026, -2.195)
ob_camera.rotation_euler = (1.818, 0.04494, -1.033)
ob_camera.scale = (1.0, 1.0, 1.0)
ob_camera.lineart.crease_threshold = 0.0
ob_hemi_001.location = (0.05369, -14.33, 11.9)
ob_hemi_001.rotation_euler = (0.8056, 0.0, 0.0)
ob_hemi_001.lineart.crease_threshold = 0.0
ob_hemi.location = (0.05369, -14.33, 11.9)
ob_hemi.rotation_euler = (0.8056, 0.0, 0.0)
ob_hemi.lineart.crease_threshold = 0.0
ob_circle.location = (4.807e-17, -1.27, 0.2165)
ob_circle.lineart.crease_threshold = 0.0
_m = ob_circle.modifiers.new('Mirror', 'MIRROR')
_m.use_clip = True
_m.use_mirror_merge = False

# ---- collection membership
col_collection_1.objects.link(ob_camera)
col_collection_1.objects.link(ob_hemi_001)
col_collection_1.objects.link(ob_hemi)
col_collection_1.objects.link(ob_circle)

# ---- scene / render settings (as saved in the file)
scene.camera = ob_camera
scene.frame_start = 1; scene.frame_end = 250; scene.frame_set(1)
scene.render.engine = 'BLENDER_EEVEE_NEXT'
scene.render.image_settings.color_mode = 'RGB'
scene.render.image_settings.compression = 90
scene.render.resolution_x = 1280
scene.render.resolution_y = 720
scene.render.dither_intensity = 0.0
scene.render.bake_margin = 2
scene.render.bake_bias = 0.0
scene.cycles.use_denoising = False
scene.cycles.samples = 10
scene.cycles.sampling_pattern = 'TABULATED_SOBOL'
scene.cycles.light_sampling_threshold = 0.0
scene.cycles.use_adaptive_sampling = False
scene.cycles.use_light_tree = False
scene.cycles.blur_glossy = 0.0
scene.cycles.volume_bounces = 1
scene.cycles.pixel_filter_type = 'GAUSSIAN'
scene.cycles.sample_clamp_indirect = 0.0
scene.view_settings.view_transform = 'Standard'
bpy.context.view_layer.update()
